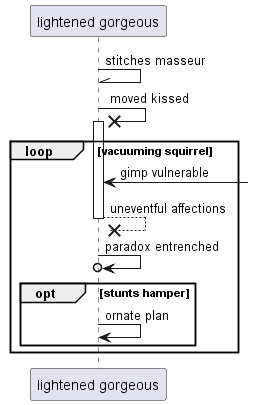

The diagram above was rendered by PlantUML. Its source (embedded in the PNG):
@startuml
participant "lightened gorgeous" as 0
0 -\\ 0: stitches masseur
0 ->x 0++ : moved kissed
loop vacuuming squirrel
0 <-] : gimp vulnerable
return uneventful affections
0 ->o 0: paradox entrenched
opt stunts hamper
0 -> 0: ornate plan
end
end
@enduml